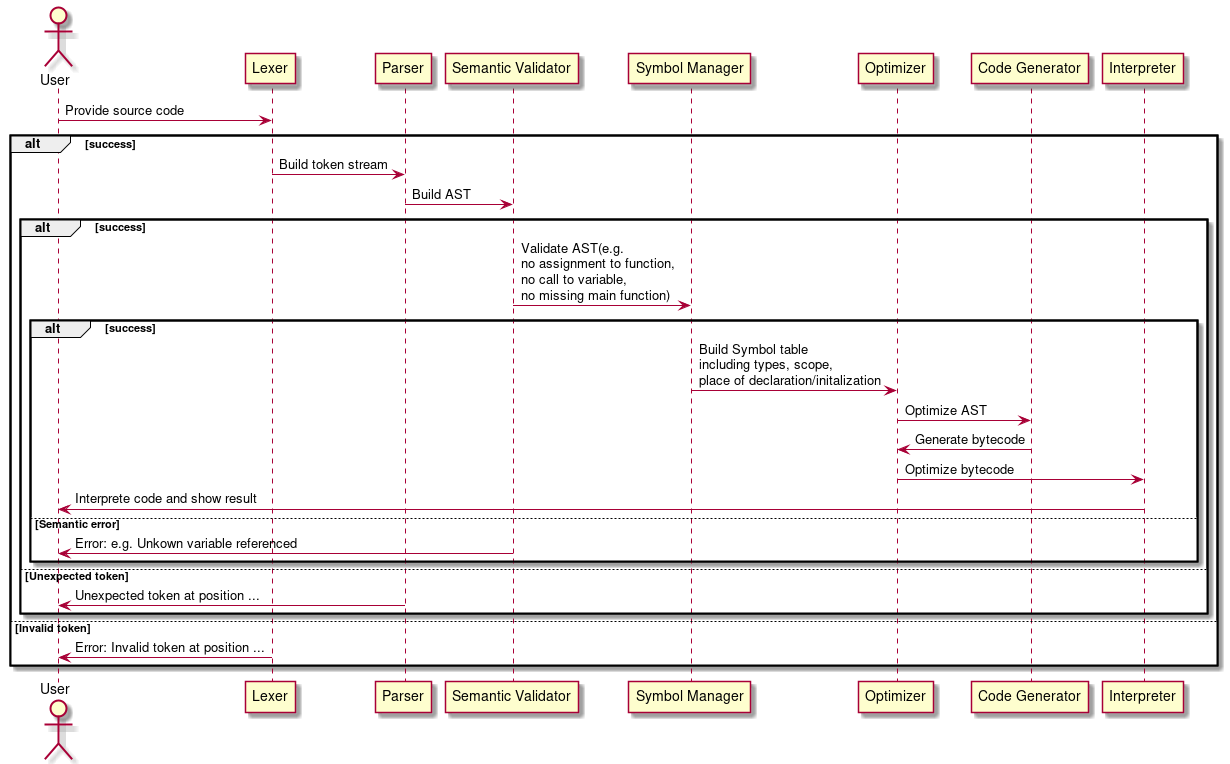

The diagram above was rendered by PlantUML. Its source (embedded in the PNG):
@startuml
actor User
User -> Lexer : Provide source code


alt success
    Lexer -> Parser : Build token stream

    Parser -> "Semantic Validator" : Build AST

    alt success
        "Semantic Validator" -> "Symbol Manager" : Validate AST(e.g.\nno assignment to function,\nno call to variable,\nno missing main function)

        alt success
            "Symbol Manager" -> "Optimizer": Build Symbol table\nincluding types, scope,\nplace of declaration/initalization

            "Optimizer" -> "Code Generator": Optimize AST

            "Code Generator" -> "Optimizer": Generate bytecode

            "Optimizer" -> Interpreter: Optimize bytecode

            "Interpreter" -> User: Interprete code and show result
        else Semantic error
            "Semantic Validator" -> User: Error: e.g. Unkown variable referenced
        end
    else Unexpected token
        "Parser" -> User: Unexpected token at position ... 
    end
else Invalid token
    Lexer -> User: Error: Invalid token at position ...
end
@enduml